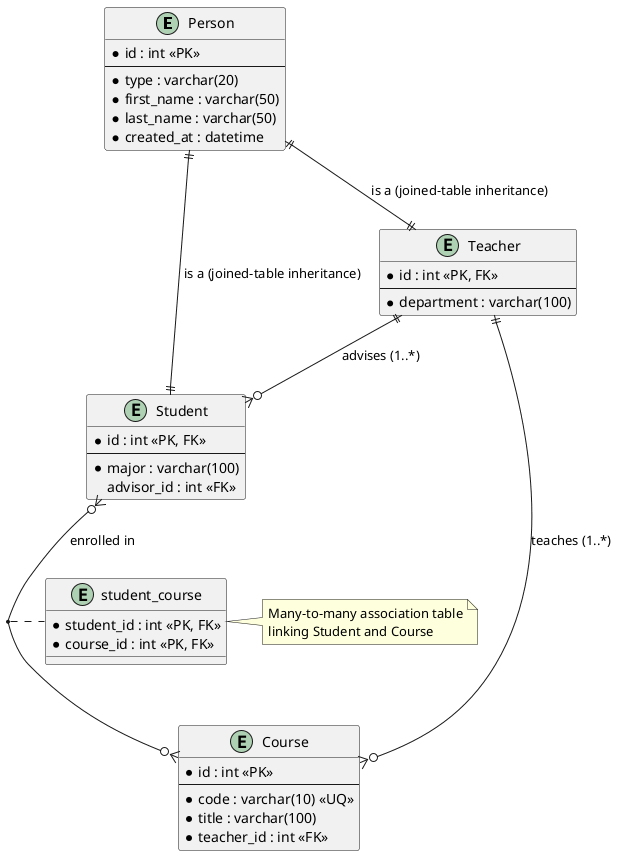

The diagram above was rendered by PlantUML. Its source (embedded in the PNG):
@startuml
' Use entity-style ER diagram for the SQLAlchemy schema

entity "Person" as Person {
  * id : int <<PK>>
  --
  * type : varchar(20)
  * first_name : varchar(50)
  * last_name : varchar(50)
  * created_at : datetime
}

entity "Student" as Student {
  * id : int <<PK, FK>>
  --
  * major : varchar(100)
  advisor_id : int <<FK>>
}

entity "Teacher" as Teacher {
  * id : int <<PK, FK>>
  --
  * department : varchar(100)
}

entity "Course" as Course {
  * id : int <<PK>>
  --
  * code : varchar(10) <<UQ>>
  * title : varchar(100)
  * teacher_id : int <<FK>>
}

entity "student_course" as StudentCourse {
  * student_id : int <<PK, FK>>
  * course_id : int <<PK, FK>>
}

Person ||--|| Student : "is a (joined-table inheritance)"
Person ||--|| Teacher : "is a (joined-table inheritance)"

Teacher ||--o{ Student : "advises (1..*)"
Teacher ||--o{ Course : "teaches (1..*)"

Student }o--o{ Course : "enrolled in"
(Student, Course) . StudentCourse

note right of StudentCourse
  Many-to-many association table
  linking Student and Course
end note
@enduml